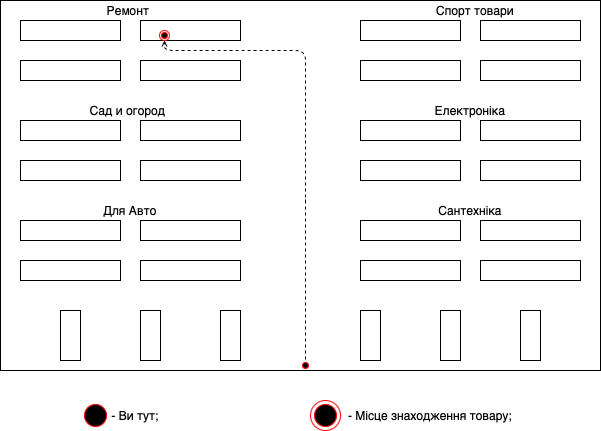

The diagram above was exported from draw.io. Its source (the exported page's mxGraphModel, read from the mxfile embedded in the PNG):
<mxGraphModel dx="541" dy="369" grid="1" gridSize="10" guides="1" tooltips="1" connect="1" arrows="1" fold="1" page="1" pageScale="1" pageWidth="827" pageHeight="1169" math="0" shadow="0">
  <root>
    <mxCell id="0" />
    <mxCell id="1" parent="0" />
    <mxCell id="N5xqSzeXtgch6R9Lca7W-2" value="" style="rounded=0;whiteSpace=wrap;html=1;fillColor=none;" parent="1" vertex="1">
      <mxGeometry x="100" y="60" width="100" height="20" as="geometry" />
    </mxCell>
    <mxCell id="N5xqSzeXtgch6R9Lca7W-3" value="" style="rounded=0;whiteSpace=wrap;html=1;fillColor=none;" parent="1" vertex="1">
      <mxGeometry x="220" y="60" width="100" height="20" as="geometry" />
    </mxCell>
    <mxCell id="N5xqSzeXtgch6R9Lca7W-4" value="" style="rounded=0;whiteSpace=wrap;html=1;fillColor=none;" parent="1" vertex="1">
      <mxGeometry x="100" y="100" width="100" height="20" as="geometry" />
    </mxCell>
    <mxCell id="N5xqSzeXtgch6R9Lca7W-5" value="" style="rounded=0;whiteSpace=wrap;html=1;fillColor=none;" parent="1" vertex="1">
      <mxGeometry x="220" y="100" width="100" height="20" as="geometry" />
    </mxCell>
    <mxCell id="N5xqSzeXtgch6R9Lca7W-6" value="" style="rounded=0;whiteSpace=wrap;html=1;fillColor=none;" parent="1" vertex="1">
      <mxGeometry x="440" y="60" width="100" height="20" as="geometry" />
    </mxCell>
    <mxCell id="N5xqSzeXtgch6R9Lca7W-7" value="" style="rounded=0;whiteSpace=wrap;html=1;fillColor=none;" parent="1" vertex="1">
      <mxGeometry x="560" y="60" width="100" height="20" as="geometry" />
    </mxCell>
    <mxCell id="N5xqSzeXtgch6R9Lca7W-8" value="" style="rounded=0;whiteSpace=wrap;html=1;fillColor=none;" parent="1" vertex="1">
      <mxGeometry x="440" y="100" width="100" height="20" as="geometry" />
    </mxCell>
    <mxCell id="N5xqSzeXtgch6R9Lca7W-9" value="" style="rounded=0;whiteSpace=wrap;html=1;fillColor=none;" parent="1" vertex="1">
      <mxGeometry x="560" y="100" width="100" height="20" as="geometry" />
    </mxCell>
    <mxCell id="N5xqSzeXtgch6R9Lca7W-10" value="" style="rounded=0;whiteSpace=wrap;html=1;fillColor=none;" parent="1" vertex="1">
      <mxGeometry x="100" y="160" width="100" height="20" as="geometry" />
    </mxCell>
    <mxCell id="N5xqSzeXtgch6R9Lca7W-11" value="" style="rounded=0;whiteSpace=wrap;html=1;fillColor=none;" parent="1" vertex="1">
      <mxGeometry x="220" y="160" width="100" height="20" as="geometry" />
    </mxCell>
    <mxCell id="N5xqSzeXtgch6R9Lca7W-12" value="" style="rounded=0;whiteSpace=wrap;html=1;fillColor=none;" parent="1" vertex="1">
      <mxGeometry x="100" y="200" width="100" height="20" as="geometry" />
    </mxCell>
    <mxCell id="N5xqSzeXtgch6R9Lca7W-13" value="" style="rounded=0;whiteSpace=wrap;html=1;fillColor=none;" parent="1" vertex="1">
      <mxGeometry x="220" y="200" width="100" height="20" as="geometry" />
    </mxCell>
    <mxCell id="N5xqSzeXtgch6R9Lca7W-14" value="" style="rounded=0;whiteSpace=wrap;html=1;fillColor=none;" parent="1" vertex="1">
      <mxGeometry x="440" y="160" width="100" height="20" as="geometry" />
    </mxCell>
    <mxCell id="N5xqSzeXtgch6R9Lca7W-15" value="" style="rounded=0;whiteSpace=wrap;html=1;fillColor=none;" parent="1" vertex="1">
      <mxGeometry x="440" y="200" width="100" height="20" as="geometry" />
    </mxCell>
    <mxCell id="N5xqSzeXtgch6R9Lca7W-16" value="" style="rounded=0;whiteSpace=wrap;html=1;fillColor=none;" parent="1" vertex="1">
      <mxGeometry x="560" y="200" width="100" height="20" as="geometry" />
    </mxCell>
    <mxCell id="N5xqSzeXtgch6R9Lca7W-25" value="" style="rounded=0;whiteSpace=wrap;html=1;fillColor=none;" parent="1" vertex="1">
      <mxGeometry x="560" y="160" width="100" height="20" as="geometry" />
    </mxCell>
    <mxCell id="N5xqSzeXtgch6R9Lca7W-26" value="" style="rounded=0;whiteSpace=wrap;html=1;fillColor=none;" parent="1" vertex="1">
      <mxGeometry x="100" y="260" width="100" height="20" as="geometry" />
    </mxCell>
    <mxCell id="N5xqSzeXtgch6R9Lca7W-27" value="" style="rounded=0;whiteSpace=wrap;html=1;fillColor=none;" parent="1" vertex="1">
      <mxGeometry x="220" y="260" width="100" height="20" as="geometry" />
    </mxCell>
    <mxCell id="N5xqSzeXtgch6R9Lca7W-28" value="" style="rounded=0;whiteSpace=wrap;html=1;fillColor=none;" parent="1" vertex="1">
      <mxGeometry x="100" y="300" width="100" height="20" as="geometry" />
    </mxCell>
    <mxCell id="N5xqSzeXtgch6R9Lca7W-29" value="" style="rounded=0;whiteSpace=wrap;html=1;fillColor=none;" parent="1" vertex="1">
      <mxGeometry x="220" y="300" width="100" height="20" as="geometry" />
    </mxCell>
    <mxCell id="N5xqSzeXtgch6R9Lca7W-30" value="" style="rounded=0;whiteSpace=wrap;html=1;fillColor=none;" parent="1" vertex="1">
      <mxGeometry x="440" y="260" width="100" height="20" as="geometry" />
    </mxCell>
    <mxCell id="N5xqSzeXtgch6R9Lca7W-31" value="" style="rounded=0;whiteSpace=wrap;html=1;fillColor=none;" parent="1" vertex="1">
      <mxGeometry x="440" y="300" width="100" height="20" as="geometry" />
    </mxCell>
    <mxCell id="N5xqSzeXtgch6R9Lca7W-32" value="" style="rounded=0;whiteSpace=wrap;html=1;fillColor=none;" parent="1" vertex="1">
      <mxGeometry x="560" y="300" width="100" height="20" as="geometry" />
    </mxCell>
    <mxCell id="N5xqSzeXtgch6R9Lca7W-33" value="" style="rounded=0;whiteSpace=wrap;html=1;fillColor=none;" parent="1" vertex="1">
      <mxGeometry x="560" y="260" width="100" height="20" as="geometry" />
    </mxCell>
    <mxCell id="N5xqSzeXtgch6R9Lca7W-34" value="" style="rounded=0;whiteSpace=wrap;html=1;fillColor=none;" parent="1" vertex="1">
      <mxGeometry x="140" y="350" width="20" height="50" as="geometry" />
    </mxCell>
    <mxCell id="N5xqSzeXtgch6R9Lca7W-35" value="" style="rounded=0;whiteSpace=wrap;html=1;fillColor=none;" parent="1" vertex="1">
      <mxGeometry x="300" y="350" width="20" height="50" as="geometry" />
    </mxCell>
    <mxCell id="N5xqSzeXtgch6R9Lca7W-36" value="" style="rounded=0;whiteSpace=wrap;html=1;fillColor=none;" parent="1" vertex="1">
      <mxGeometry x="220" y="350" width="20" height="50" as="geometry" />
    </mxCell>
    <mxCell id="N5xqSzeXtgch6R9Lca7W-38" value="" style="rounded=0;whiteSpace=wrap;html=1;fillColor=none;" parent="1" vertex="1">
      <mxGeometry x="440" y="350" width="20" height="50" as="geometry" />
    </mxCell>
    <mxCell id="N5xqSzeXtgch6R9Lca7W-39" value="" style="rounded=0;whiteSpace=wrap;html=1;fillColor=none;" parent="1" vertex="1">
      <mxGeometry x="600" y="350" width="20" height="50" as="geometry" />
    </mxCell>
    <mxCell id="N5xqSzeXtgch6R9Lca7W-40" value="" style="rounded=0;whiteSpace=wrap;html=1;fillColor=none;" parent="1" vertex="1">
      <mxGeometry x="520" y="350" width="20" height="50" as="geometry" />
    </mxCell>
    <mxCell id="z3uoBaA77Q-hyUNb0JST-7" value="" style="ellipse;html=1;shape=startState;fillColor=#000000;strokeColor=#ff0000;" vertex="1" parent="1">
      <mxGeometry x="380" y="400" width="10" height="10" as="geometry" />
    </mxCell>
    <mxCell id="z3uoBaA77Q-hyUNb0JST-9" value="" style="html=1;verticalAlign=bottom;endArrow=open;dashed=1;endSize=4;exitX=0.5;exitY=0;exitDx=0;exitDy=0;entryX=0.5;entryY=1;entryDx=0;entryDy=0;" edge="1" parent="1" target="z3uoBaA77Q-hyUNb0JST-12">
      <mxGeometry relative="1" as="geometry">
        <mxPoint x="385" y="399" as="sourcePoint" />
        <mxPoint x="150" y="308.99999999999994" as="targetPoint" />
        <Array as="points">
          <mxPoint x="385" y="230" />
          <mxPoint x="385" y="90" />
          <mxPoint x="244" y="90" />
        </Array>
      </mxGeometry>
    </mxCell>
    <mxCell id="z3uoBaA77Q-hyUNb0JST-12" value="" style="ellipse;html=1;shape=endState;fillColor=#000000;strokeColor=#ff0000;" vertex="1" parent="1">
      <mxGeometry x="239" y="70" width="10" height="10" as="geometry" />
    </mxCell>
    <mxCell id="z3uoBaA77Q-hyUNb0JST-16" value="" style="rounded=0;whiteSpace=wrap;html=1;fillColor=none;" vertex="1" parent="1">
      <mxGeometry x="80" y="40" width="600" height="370" as="geometry" />
    </mxCell>
    <mxCell id="z3uoBaA77Q-hyUNb0JST-21" value="" style="ellipse;html=1;shape=startState;fillColor=#000000;strokeColor=#ff0000;" vertex="1" parent="1">
      <mxGeometry x="160" y="440" width="30" height="30" as="geometry" />
    </mxCell>
    <mxCell id="z3uoBaA77Q-hyUNb0JST-23" value="- Ви тут;" style="text;html=1;strokeColor=none;fillColor=none;align=center;verticalAlign=middle;whiteSpace=wrap;rounded=0;" vertex="1" parent="1">
      <mxGeometry x="170" y="445" width="90" height="20" as="geometry" />
    </mxCell>
    <mxCell id="z3uoBaA77Q-hyUNb0JST-24" value="" style="ellipse;html=1;shape=endState;fillColor=#000000;strokeColor=#ff0000;" vertex="1" parent="1">
      <mxGeometry x="390" y="440" width="30" height="30" as="geometry" />
    </mxCell>
    <mxCell id="z3uoBaA77Q-hyUNb0JST-25" value="- Місце знаходження товару;" style="text;html=1;strokeColor=none;fillColor=none;align=center;verticalAlign=middle;whiteSpace=wrap;rounded=0;" vertex="1" parent="1">
      <mxGeometry x="420" y="445" width="180" height="20" as="geometry" />
    </mxCell>
    <mxCell id="z3uoBaA77Q-hyUNb0JST-27" value="Для Авто" style="text;html=1;strokeColor=none;fillColor=none;align=center;verticalAlign=middle;whiteSpace=wrap;rounded=0;" vertex="1" parent="1">
      <mxGeometry x="160" y="240" width="100" height="20" as="geometry" />
    </mxCell>
    <mxCell id="z3uoBaA77Q-hyUNb0JST-29" value="Сад и огород" style="text;html=1;strokeColor=none;fillColor=none;align=center;verticalAlign=middle;whiteSpace=wrap;rounded=0;" vertex="1" parent="1">
      <mxGeometry x="145" y="140" width="125" height="20" as="geometry" />
    </mxCell>
    <mxCell id="z3uoBaA77Q-hyUNb0JST-31" value="Ремонт" style="text;html=1;strokeColor=none;fillColor=none;align=center;verticalAlign=middle;whiteSpace=wrap;rounded=0;" vertex="1" parent="1">
      <mxGeometry x="187.5" y="40" width="40" height="20" as="geometry" />
    </mxCell>
    <mxCell id="z3uoBaA77Q-hyUNb0JST-35" value="Сантехніка" style="text;html=1;strokeColor=none;fillColor=none;align=center;verticalAlign=middle;whiteSpace=wrap;rounded=0;" vertex="1" parent="1">
      <mxGeometry x="500" y="240" width="100" height="20" as="geometry" />
    </mxCell>
    <mxCell id="z3uoBaA77Q-hyUNb0JST-36" value="Електроніка" style="text;html=1;strokeColor=none;fillColor=none;align=center;verticalAlign=middle;whiteSpace=wrap;rounded=0;" vertex="1" parent="1">
      <mxGeometry x="500" y="140" width="100" height="20" as="geometry" />
    </mxCell>
    <mxCell id="z3uoBaA77Q-hyUNb0JST-37" value="Спорт товари" style="text;html=1;strokeColor=none;fillColor=none;align=center;verticalAlign=middle;whiteSpace=wrap;rounded=0;" vertex="1" parent="1">
      <mxGeometry x="510" y="40" width="90" height="20" as="geometry" />
    </mxCell>
  </root>
</mxGraphModel>